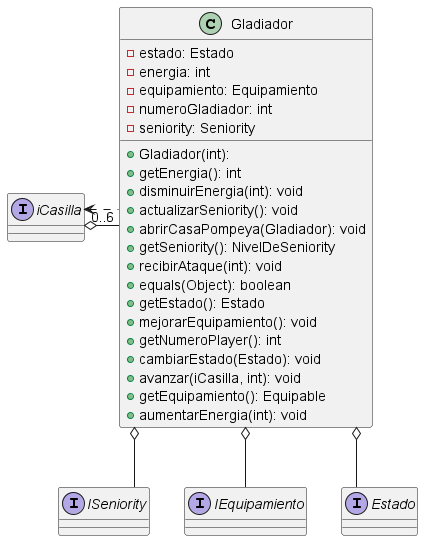

The diagram above was rendered by PlantUML. Its source (embedded in the PNG):
@startuml
skinparam linetype ortho

class Gladiador {
  + Gladiador(int):
  - estado: Estado
  - energia: int
  - equipamiento: Equipamiento
  - numeroGladiador: int
  - seniority: Seniority
  + getEnergia(): int
  + disminuirEnergia(int): void
  + actualizarSeniority(): void
  + abrirCasaPompeya(Gladiador): void
  + getSeniority(): NivelDeSeniority
  + recibirAtaque(int): void
  + equals(Object): boolean
  + getEstado(): Estado
  + mejorarEquipamiento(): void
  + getNumeroPlayer(): int
  + cambiarEstado(Estado): void
  + avanzar(iCasilla, int): void
  + getEquipamiento(): Equipable
  + aumentarEnergia(int): void
}

interface ISeniority
interface IEquipamiento
interface Estado
interface iCasilla

iCasilla o- "0..6 " Gladiador

iCasilla <. Gladiador
Gladiador o-- ISeniority
Gladiador o-- IEquipamiento
Gladiador o-- Estado


@enduml